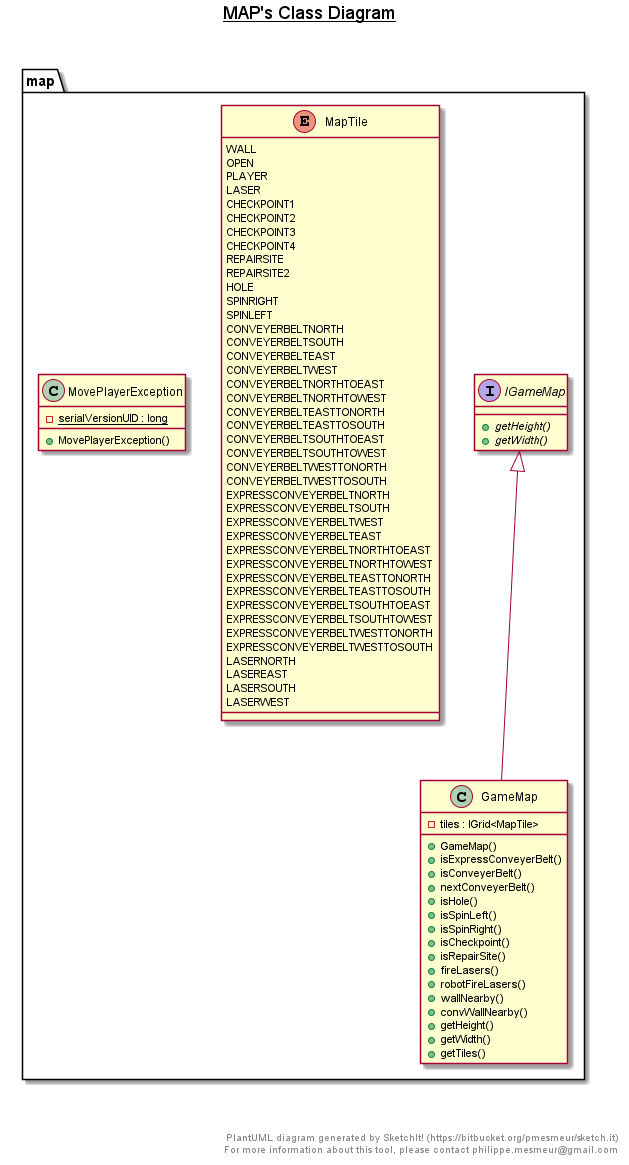

The diagram above was rendered by PlantUML. Its source (embedded in the PNG):
@startuml

title __MAP's Class Diagram__\n

  package map {
    class GameMap {
        - tiles : IGrid<MapTile>
        + GameMap()
        + isExpressConveyerBelt()
        + isConveyerBelt()
        + nextConveyerBelt()
        + isHole()
        + isSpinLeft()
        + isSpinRight()
        + isCheckpoint()
        + isRepairSite()
        + fireLasers()
        + robotFireLasers()
        + wallNearby()
        + convWallNearby()
        + getHeight()
        + getWidth()
        + getTiles()
    }
  }
  

  package map {
    interface IGameMap {
        {abstract} + getHeight()
        {abstract} + getWidth()
    }
  }
  

  package map {
    enum MapTile {
      WALL
      OPEN
      PLAYER
      LASER
      CHECKPOINT1
      CHECKPOINT2
      CHECKPOINT3
      CHECKPOINT4
      REPAIRSITE
      REPAIRSITE2
      HOLE
      SPINRIGHT
      SPINLEFT
      CONVEYERBELTNORTH
      CONVEYERBELTSOUTH
      CONVEYERBELTEAST
      CONVEYERBELTWEST
      CONVEYERBELTNORTHTOEAST
      CONVEYERBELTNORTHTOWEST
      CONVEYERBELTEASTTONORTH
      CONVEYERBELTEASTTOSOUTH
      CONVEYERBELTSOUTHTOEAST
      CONVEYERBELTSOUTHTOWEST
      CONVEYERBELTWESTTONORTH
      CONVEYERBELTWESTTOSOUTH
      EXPRESSCONVEYERBELTNORTH
      EXPRESSCONVEYERBELTSOUTH
      EXPRESSCONVEYERBELTWEST
      EXPRESSCONVEYERBELTEAST
      EXPRESSCONVEYERBELTNORTHTOEAST
      EXPRESSCONVEYERBELTNORTHTOWEST
      EXPRESSCONVEYERBELTEASTTONORTH
      EXPRESSCONVEYERBELTEASTTOSOUTH
      EXPRESSCONVEYERBELTSOUTHTOEAST
      EXPRESSCONVEYERBELTSOUTHTOWEST
      EXPRESSCONVEYERBELTWESTTONORTH
      EXPRESSCONVEYERBELTWESTTOSOUTH
      LASERNORTH
      LASEREAST
      LASERSOUTH
      LASERWEST
    }
  }
  

  package map {
    class MovePlayerException {
        {static} - serialVersionUID : long
        + MovePlayerException()
    }
  }
  

  GameMap -up-|> IGameMap


right footer


PlantUML diagram generated by SketchIt! (https://bitbucket.org/pmesmeur/sketch.it)
For more information about this tool, please contact philippe.mesmeur@gmail.com
endfooter

@enduml